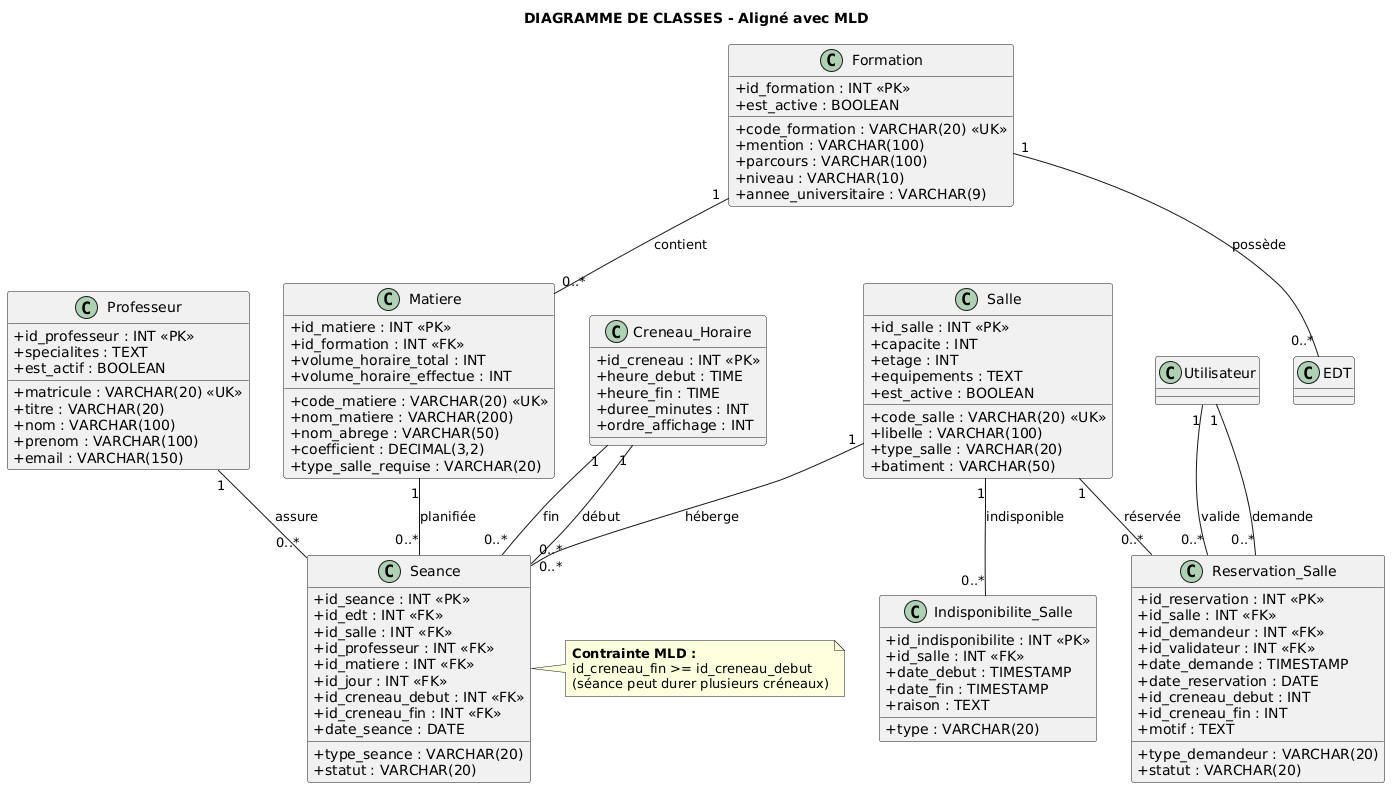

The diagram above was rendered by PlantUML. Its source (embedded in the PNG):
@startuml
skinparam classAttributeIconSize 0
title DIAGRAMME DE CLASSES - Aligné avec MLD

class Formation {
  + id_formation : INT <<PK>>
  + code_formation : VARCHAR(20) <<UK>>
  + mention : VARCHAR(100)
  + parcours : VARCHAR(100)
  + niveau : VARCHAR(10)
  + annee_universitaire : VARCHAR(9)
  + est_active : BOOLEAN
}

class Salle {
  + id_salle : INT <<PK>>
  + code_salle : VARCHAR(20) <<UK>>
  + libelle : VARCHAR(100)
  + type_salle : VARCHAR(20)
  + capacite : INT
  + etage : INT
  + batiment : VARCHAR(50)
  + equipements : TEXT
  + est_active : BOOLEAN
}

class Professeur {
  + id_professeur : INT <<PK>>
  + matricule : VARCHAR(20) <<UK>>
  + titre : VARCHAR(20)
  + nom : VARCHAR(100)
  + prenom : VARCHAR(100)
  + email : VARCHAR(150)
  + specialites : TEXT
  + est_actif : BOOLEAN
}

class Matiere {
  + id_matiere : INT <<PK>>
  + id_formation : INT <<FK>>
  + code_matiere : VARCHAR(20) <<UK>>
  + nom_matiere : VARCHAR(200)
  + nom_abrege : VARCHAR(50)
  + volume_horaire_total : INT
  + volume_horaire_effectue : INT
  + coefficient : DECIMAL(3,2)
  + type_salle_requise : VARCHAR(20)
}

class Creneau_Horaire {
  + id_creneau : INT <<PK>>
  + heure_debut : TIME
  + heure_fin : TIME
  + duree_minutes : INT
  + ordre_affichage : INT
}

class Seance {
  + id_seance : INT <<PK>>
  + id_edt : INT <<FK>>
  + id_salle : INT <<FK>>
  + id_professeur : INT <<FK>>
  + id_matiere : INT <<FK>>
  + id_jour : INT <<FK>>
  + id_creneau_debut : INT <<FK>>
  + id_creneau_fin : INT <<FK>>
  + date_seance : DATE
  + type_seance : VARCHAR(20)
  + statut : VARCHAR(20)
}

class Reservation_Salle {
  + id_reservation : INT <<PK>>
  + id_salle : INT <<FK>>
  + id_demandeur : INT <<FK>>
  + id_validateur : INT <<FK>>
  + date_demande : TIMESTAMP
  + date_reservation : DATE
  + id_creneau_debut : INT
  + id_creneau_fin : INT
  + motif : TEXT
  + type_demandeur : VARCHAR(20)
  + statut : VARCHAR(20)
}

class Indisponibilite_Salle {
  + id_indisponibilite : INT <<PK>>
  + id_salle : INT <<FK>>
  + date_debut : TIMESTAMP
  + date_fin : TIMESTAMP
  + raison : TEXT
  + type : VARCHAR(20)
}

' Relations
Formation "1" -- "0..*" Matiere : contient
Formation "1" -- "0..*" EDT : possède

Salle "1" -- "0..*" Seance : héberge
Salle "1" -- "0..*" Reservation_Salle : réservée
Salle "1" -- "0..*" Indisponibilite_Salle : indisponible

Professeur "1" -- "0..*" Seance : assure

Matiere "1" -- "0..*" Seance : planifiée

Creneau_Horaire "1" -- "0..*" Seance : début
Creneau_Horaire "1" -- "0..*" Seance : fin

Utilisateur "1" -- "0..*" Reservation_Salle : demande
Utilisateur "1" -- "0..*" Reservation_Salle : valide

note right of Seance
  <b>Contrainte MLD :</b>
  id_creneau_fin >= id_creneau_debut
  (séance peut durer plusieurs créneaux)
end note
@enduml